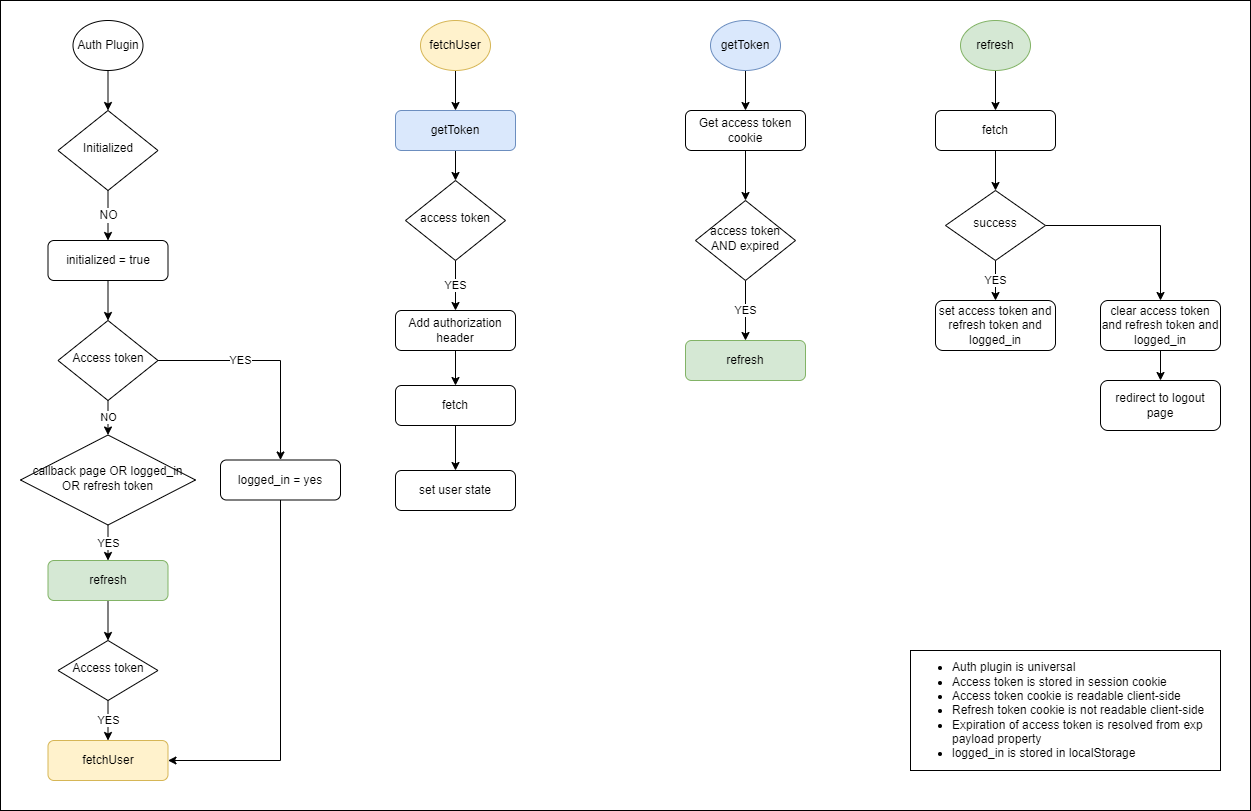

The diagram above was exported from draw.io. Its source (the exported page's mxGraphModel, read from the mxfile embedded in the PNG):
<mxGraphModel dx="864" dy="516" grid="1" gridSize="10" guides="1" tooltips="1" connect="1" arrows="1" fold="1" page="1" pageScale="1" pageWidth="827" pageHeight="1169" math="0" shadow="0">
  <root>
    <mxCell id="WIyWlLk6GJQsqaUBKTNV-0" />
    <mxCell id="WIyWlLk6GJQsqaUBKTNV-1" parent="WIyWlLk6GJQsqaUBKTNV-0" />
    <mxCell id="ZwwDou0O_FsKku3TGx5x-63" value="" style="rounded=0;whiteSpace=wrap;html=1;fontSize=12;glass=0;fillColor=none;" parent="WIyWlLk6GJQsqaUBKTNV-1" vertex="1">
      <mxGeometry x="210" y="60" width="1250" height="810" as="geometry" />
    </mxCell>
    <mxCell id="ZwwDou0O_FsKku3TGx5x-61" value="NO" style="edgeStyle=orthogonalEdgeStyle;rounded=0;orthogonalLoop=1;jettySize=auto;html=1;entryX=0.5;entryY=0;entryDx=0;entryDy=0;fontSize=12;" parent="WIyWlLk6GJQsqaUBKTNV-1" source="WIyWlLk6GJQsqaUBKTNV-6" target="ZwwDou0O_FsKku3TGx5x-60" edge="1">
      <mxGeometry relative="1" as="geometry" />
    </mxCell>
    <mxCell id="WIyWlLk6GJQsqaUBKTNV-6" value="Initialized" style="rhombus;whiteSpace=wrap;html=1;shadow=0;fontFamily=Helvetica;fontSize=12;align=center;strokeWidth=1;spacing=6;spacingTop=-4;" parent="WIyWlLk6GJQsqaUBKTNV-1" vertex="1">
      <mxGeometry x="267.5" y="170" width="100" height="80" as="geometry" />
    </mxCell>
    <mxCell id="ZwwDou0O_FsKku3TGx5x-11" style="edgeStyle=orthogonalEdgeStyle;rounded=0;orthogonalLoop=1;jettySize=auto;html=1;" parent="WIyWlLk6GJQsqaUBKTNV-1" source="ZwwDou0O_FsKku3TGx5x-10" target="WIyWlLk6GJQsqaUBKTNV-6" edge="1">
      <mxGeometry relative="1" as="geometry" />
    </mxCell>
    <mxCell id="ZwwDou0O_FsKku3TGx5x-10" value="Auth Plugin" style="ellipse;whiteSpace=wrap;html=1;" parent="WIyWlLk6GJQsqaUBKTNV-1" vertex="1">
      <mxGeometry x="282.5" y="80" width="70" height="50" as="geometry" />
    </mxCell>
    <mxCell id="ZwwDou0O_FsKku3TGx5x-15" style="edgeStyle=orthogonalEdgeStyle;rounded=0;orthogonalLoop=1;jettySize=auto;html=1;entryX=0.5;entryY=0;entryDx=0;entryDy=0;" parent="WIyWlLk6GJQsqaUBKTNV-1" source="ZwwDou0O_FsKku3TGx5x-13" target="ZwwDou0O_FsKku3TGx5x-17" edge="1">
      <mxGeometry relative="1" as="geometry">
        <mxPoint x="665.0000000000002" y="170" as="targetPoint" />
      </mxGeometry>
    </mxCell>
    <mxCell id="ZwwDou0O_FsKku3TGx5x-13" value="fetchUser" style="ellipse;whiteSpace=wrap;html=1;fillColor=#fff2cc;strokeColor=#d6b656;" parent="WIyWlLk6GJQsqaUBKTNV-1" vertex="1">
      <mxGeometry x="630" y="80" width="70" height="50" as="geometry" />
    </mxCell>
    <mxCell id="ZwwDou0O_FsKku3TGx5x-20" style="edgeStyle=orthogonalEdgeStyle;rounded=0;orthogonalLoop=1;jettySize=auto;html=1;entryX=0.5;entryY=0;entryDx=0;entryDy=0;" parent="WIyWlLk6GJQsqaUBKTNV-1" source="ZwwDou0O_FsKku3TGx5x-17" target="ZwwDou0O_FsKku3TGx5x-19" edge="1">
      <mxGeometry relative="1" as="geometry" />
    </mxCell>
    <mxCell id="ZwwDou0O_FsKku3TGx5x-17" value="getToken" style="rounded=1;whiteSpace=wrap;html=1;fontSize=12;glass=0;strokeWidth=1;shadow=0;fillColor=#dae8fc;strokeColor=#6c8ebf;" parent="WIyWlLk6GJQsqaUBKTNV-1" vertex="1">
      <mxGeometry x="605" y="170" width="120" height="40" as="geometry" />
    </mxCell>
    <mxCell id="ZwwDou0O_FsKku3TGx5x-22" value="YES" style="edgeStyle=orthogonalEdgeStyle;rounded=0;orthogonalLoop=1;jettySize=auto;html=1;entryX=0.5;entryY=0;entryDx=0;entryDy=0;" parent="WIyWlLk6GJQsqaUBKTNV-1" source="ZwwDou0O_FsKku3TGx5x-19" target="ZwwDou0O_FsKku3TGx5x-21" edge="1">
      <mxGeometry relative="1" as="geometry" />
    </mxCell>
    <mxCell id="ZwwDou0O_FsKku3TGx5x-19" value="access token" style="rhombus;whiteSpace=wrap;html=1;shadow=0;fontFamily=Helvetica;fontSize=12;align=center;strokeWidth=1;spacing=6;spacingTop=-4;" parent="WIyWlLk6GJQsqaUBKTNV-1" vertex="1">
      <mxGeometry x="615" y="240" width="100" height="80" as="geometry" />
    </mxCell>
    <mxCell id="ZwwDou0O_FsKku3TGx5x-25" style="edgeStyle=orthogonalEdgeStyle;rounded=0;orthogonalLoop=1;jettySize=auto;html=1;entryX=0.5;entryY=0;entryDx=0;entryDy=0;" parent="WIyWlLk6GJQsqaUBKTNV-1" source="ZwwDou0O_FsKku3TGx5x-21" target="ZwwDou0O_FsKku3TGx5x-24" edge="1">
      <mxGeometry relative="1" as="geometry" />
    </mxCell>
    <mxCell id="ZwwDou0O_FsKku3TGx5x-21" value="Add authorization header" style="rounded=1;whiteSpace=wrap;html=1;fontSize=12;glass=0;strokeWidth=1;shadow=0;" parent="WIyWlLk6GJQsqaUBKTNV-1" vertex="1">
      <mxGeometry x="605" y="370" width="120" height="40" as="geometry" />
    </mxCell>
    <mxCell id="ZwwDou0O_FsKku3TGx5x-59" style="edgeStyle=orthogonalEdgeStyle;rounded=0;orthogonalLoop=1;jettySize=auto;html=1;fontSize=12;" parent="WIyWlLk6GJQsqaUBKTNV-1" source="ZwwDou0O_FsKku3TGx5x-24" target="ZwwDou0O_FsKku3TGx5x-57" edge="1">
      <mxGeometry relative="1" as="geometry" />
    </mxCell>
    <mxCell id="ZwwDou0O_FsKku3TGx5x-24" value="fetch" style="rounded=1;whiteSpace=wrap;html=1;fontSize=12;glass=0;strokeWidth=1;shadow=0;" parent="WIyWlLk6GJQsqaUBKTNV-1" vertex="1">
      <mxGeometry x="605" y="445" width="120" height="40" as="geometry" />
    </mxCell>
    <mxCell id="ZwwDou0O_FsKku3TGx5x-32" style="edgeStyle=orthogonalEdgeStyle;rounded=0;orthogonalLoop=1;jettySize=auto;html=1;entryX=0.5;entryY=0;entryDx=0;entryDy=0;" parent="WIyWlLk6GJQsqaUBKTNV-1" source="ZwwDou0O_FsKku3TGx5x-29" target="ZwwDou0O_FsKku3TGx5x-31" edge="1">
      <mxGeometry relative="1" as="geometry" />
    </mxCell>
    <mxCell id="ZwwDou0O_FsKku3TGx5x-29" value="getToken" style="ellipse;whiteSpace=wrap;html=1;fillColor=#dae8fc;strokeColor=#6c8ebf;" parent="WIyWlLk6GJQsqaUBKTNV-1" vertex="1">
      <mxGeometry x="920" y="80" width="70" height="50" as="geometry" />
    </mxCell>
    <mxCell id="ZwwDou0O_FsKku3TGx5x-34" style="edgeStyle=orthogonalEdgeStyle;rounded=0;orthogonalLoop=1;jettySize=auto;html=1;entryX=0.5;entryY=0;entryDx=0;entryDy=0;" parent="WIyWlLk6GJQsqaUBKTNV-1" source="ZwwDou0O_FsKku3TGx5x-31" target="ZwwDou0O_FsKku3TGx5x-33" edge="1">
      <mxGeometry relative="1" as="geometry" />
    </mxCell>
    <mxCell id="ZwwDou0O_FsKku3TGx5x-31" value="Get access token cookie" style="rounded=1;whiteSpace=wrap;html=1;fontSize=12;glass=0;strokeWidth=1;shadow=0;" parent="WIyWlLk6GJQsqaUBKTNV-1" vertex="1">
      <mxGeometry x="895" y="170" width="120" height="40" as="geometry" />
    </mxCell>
    <mxCell id="ZwwDou0O_FsKku3TGx5x-36" value="YES" style="edgeStyle=orthogonalEdgeStyle;rounded=0;orthogonalLoop=1;jettySize=auto;html=1;entryX=0.5;entryY=0;entryDx=0;entryDy=0;" parent="WIyWlLk6GJQsqaUBKTNV-1" source="ZwwDou0O_FsKku3TGx5x-33" target="ZwwDou0O_FsKku3TGx5x-35" edge="1">
      <mxGeometry relative="1" as="geometry" />
    </mxCell>
    <mxCell id="ZwwDou0O_FsKku3TGx5x-33" value="access token AND expired" style="rhombus;whiteSpace=wrap;html=1;shadow=0;fontFamily=Helvetica;fontSize=12;align=center;strokeWidth=1;spacing=6;spacingTop=-4;" parent="WIyWlLk6GJQsqaUBKTNV-1" vertex="1">
      <mxGeometry x="905" y="260" width="100" height="80" as="geometry" />
    </mxCell>
    <mxCell id="ZwwDou0O_FsKku3TGx5x-35" value="refresh" style="rounded=1;whiteSpace=wrap;html=1;fontSize=12;glass=0;strokeWidth=1;shadow=0;fillColor=#d5e8d4;strokeColor=#82b366;" parent="WIyWlLk6GJQsqaUBKTNV-1" vertex="1">
      <mxGeometry x="895" y="400" width="120" height="40" as="geometry" />
    </mxCell>
    <mxCell id="ZwwDou0O_FsKku3TGx5x-45" style="edgeStyle=orthogonalEdgeStyle;rounded=0;orthogonalLoop=1;jettySize=auto;html=1;entryX=0.5;entryY=0;entryDx=0;entryDy=0;" parent="WIyWlLk6GJQsqaUBKTNV-1" source="ZwwDou0O_FsKku3TGx5x-43" target="ZwwDou0O_FsKku3TGx5x-44" edge="1">
      <mxGeometry relative="1" as="geometry" />
    </mxCell>
    <mxCell id="ZwwDou0O_FsKku3TGx5x-43" value="refresh" style="ellipse;whiteSpace=wrap;html=1;fillColor=#d5e8d4;strokeColor=#82b366;" parent="WIyWlLk6GJQsqaUBKTNV-1" vertex="1">
      <mxGeometry x="1170" y="80" width="70" height="50" as="geometry" />
    </mxCell>
    <mxCell id="ZwwDou0O_FsKku3TGx5x-47" style="edgeStyle=orthogonalEdgeStyle;rounded=0;orthogonalLoop=1;jettySize=auto;html=1;entryX=0.5;entryY=0;entryDx=0;entryDy=0;" parent="WIyWlLk6GJQsqaUBKTNV-1" source="ZwwDou0O_FsKku3TGx5x-44" target="ZwwDou0O_FsKku3TGx5x-46" edge="1">
      <mxGeometry relative="1" as="geometry" />
    </mxCell>
    <mxCell id="ZwwDou0O_FsKku3TGx5x-44" value="fetch" style="rounded=1;whiteSpace=wrap;html=1;fontSize=12;glass=0;strokeWidth=1;shadow=0;" parent="WIyWlLk6GJQsqaUBKTNV-1" vertex="1">
      <mxGeometry x="1145" y="170" width="120" height="40" as="geometry" />
    </mxCell>
    <mxCell id="ZwwDou0O_FsKku3TGx5x-50" value="YES" style="edgeStyle=orthogonalEdgeStyle;rounded=0;orthogonalLoop=1;jettySize=auto;html=1;" parent="WIyWlLk6GJQsqaUBKTNV-1" source="ZwwDou0O_FsKku3TGx5x-46" target="ZwwDou0O_FsKku3TGx5x-49" edge="1">
      <mxGeometry relative="1" as="geometry" />
    </mxCell>
    <mxCell id="ZwwDou0O_FsKku3TGx5x-52" style="edgeStyle=orthogonalEdgeStyle;rounded=0;orthogonalLoop=1;jettySize=auto;html=1;entryX=0.5;entryY=0;entryDx=0;entryDy=0;" parent="WIyWlLk6GJQsqaUBKTNV-1" source="ZwwDou0O_FsKku3TGx5x-46" target="ZwwDou0O_FsKku3TGx5x-51" edge="1">
      <mxGeometry relative="1" as="geometry" />
    </mxCell>
    <mxCell id="ZwwDou0O_FsKku3TGx5x-46" value="success" style="rhombus;whiteSpace=wrap;html=1;shadow=0;fontFamily=Helvetica;fontSize=12;align=center;strokeWidth=1;spacing=6;spacingTop=-4;" parent="WIyWlLk6GJQsqaUBKTNV-1" vertex="1">
      <mxGeometry x="1155" y="250" width="100" height="70" as="geometry" />
    </mxCell>
    <mxCell id="ZwwDou0O_FsKku3TGx5x-49" value="set access token and refresh token and logged_in" style="rounded=1;whiteSpace=wrap;html=1;fontSize=12;glass=0;strokeWidth=1;shadow=0;" parent="WIyWlLk6GJQsqaUBKTNV-1" vertex="1">
      <mxGeometry x="1145" y="360" width="120" height="50" as="geometry" />
    </mxCell>
    <mxCell id="ZwwDou0O_FsKku3TGx5x-54" style="edgeStyle=orthogonalEdgeStyle;rounded=0;orthogonalLoop=1;jettySize=auto;html=1;" parent="WIyWlLk6GJQsqaUBKTNV-1" source="ZwwDou0O_FsKku3TGx5x-51" target="ZwwDou0O_FsKku3TGx5x-53" edge="1">
      <mxGeometry relative="1" as="geometry" />
    </mxCell>
    <mxCell id="ZwwDou0O_FsKku3TGx5x-51" value="clear access token and refresh token and logged_in" style="rounded=1;whiteSpace=wrap;html=1;fontSize=12;glass=0;strokeWidth=1;shadow=0;" parent="WIyWlLk6GJQsqaUBKTNV-1" vertex="1">
      <mxGeometry x="1310" y="360" width="120" height="50" as="geometry" />
    </mxCell>
    <mxCell id="ZwwDou0O_FsKku3TGx5x-53" value="redirect to logout page" style="rounded=1;whiteSpace=wrap;html=1;fontSize=12;glass=0;strokeWidth=1;shadow=0;" parent="WIyWlLk6GJQsqaUBKTNV-1" vertex="1">
      <mxGeometry x="1310" y="440" width="120" height="50" as="geometry" />
    </mxCell>
    <mxCell id="ZwwDou0O_FsKku3TGx5x-56" value="&lt;font style=&quot;font-size: 12px;&quot;&gt;&lt;ul&gt;&lt;li&gt;&lt;font style=&quot;font-size: 12px;&quot;&gt;Auth plugin is universal&lt;/font&gt;&lt;/li&gt;&lt;li&gt;&lt;font style=&quot;font-size: 12px;&quot;&gt;Access token is stored in session cookie&lt;/font&gt;&lt;/li&gt;&lt;li&gt;&lt;font style=&quot;font-size: 12px;&quot;&gt;Access token cookie is readable client-side&amp;nbsp;&lt;/font&gt;&lt;/li&gt;&lt;li&gt;Refresh token cookie is not readable client-side&lt;/li&gt;&lt;li&gt;&lt;font style=&quot;font-size: 12px;&quot;&gt;Expiration of access token is resolved from exp payload property&lt;/font&gt;&lt;/li&gt;&lt;li&gt;logged_in is stored in localStorage&lt;/li&gt;&lt;/ul&gt;&lt;/font&gt;" style="rounded=0;whiteSpace=wrap;html=1;align=left;" parent="WIyWlLk6GJQsqaUBKTNV-1" vertex="1">
      <mxGeometry x="1120" y="710" width="310" height="120" as="geometry" />
    </mxCell>
    <mxCell id="ZwwDou0O_FsKku3TGx5x-57" value="set user state" style="rounded=1;whiteSpace=wrap;html=1;fontSize=12;glass=0;strokeWidth=1;shadow=0;" parent="WIyWlLk6GJQsqaUBKTNV-1" vertex="1">
      <mxGeometry x="605" y="530" width="120" height="40" as="geometry" />
    </mxCell>
    <mxCell id="oUW8vXYYpa7IiQRFvWm3-1" style="edgeStyle=orthogonalEdgeStyle;rounded=0;orthogonalLoop=1;jettySize=auto;html=1;" parent="WIyWlLk6GJQsqaUBKTNV-1" source="ZwwDou0O_FsKku3TGx5x-60" target="oUW8vXYYpa7IiQRFvWm3-0" edge="1">
      <mxGeometry relative="1" as="geometry" />
    </mxCell>
    <mxCell id="ZwwDou0O_FsKku3TGx5x-60" value="initialized = true" style="rounded=1;whiteSpace=wrap;html=1;fontSize=12;glass=0;strokeWidth=1;shadow=0;" parent="WIyWlLk6GJQsqaUBKTNV-1" vertex="1">
      <mxGeometry x="257.5" y="300" width="120" height="40" as="geometry" />
    </mxCell>
    <mxCell id="oUW8vXYYpa7IiQRFvWm3-8" value="NO" style="edgeStyle=orthogonalEdgeStyle;rounded=0;orthogonalLoop=1;jettySize=auto;html=1;entryX=0.5;entryY=0;entryDx=0;entryDy=0;" parent="WIyWlLk6GJQsqaUBKTNV-1" source="oUW8vXYYpa7IiQRFvWm3-0" target="oUW8vXYYpa7IiQRFvWm3-7" edge="1">
      <mxGeometry relative="1" as="geometry" />
    </mxCell>
    <mxCell id="oUW8vXYYpa7IiQRFvWm3-15" value="YES" style="edgeStyle=orthogonalEdgeStyle;rounded=0;orthogonalLoop=1;jettySize=auto;html=1;entryX=0.5;entryY=0;entryDx=0;entryDy=0;" parent="WIyWlLk6GJQsqaUBKTNV-1" source="oUW8vXYYpa7IiQRFvWm3-0" target="oUW8vXYYpa7IiQRFvWm3-14" edge="1">
      <mxGeometry x="-0.2568" relative="1" as="geometry">
        <mxPoint as="offset" />
      </mxGeometry>
    </mxCell>
    <mxCell id="oUW8vXYYpa7IiQRFvWm3-0" value="Access token" style="rhombus;whiteSpace=wrap;html=1;shadow=0;fontFamily=Helvetica;fontSize=12;align=center;strokeWidth=1;spacing=6;spacingTop=-4;" parent="WIyWlLk6GJQsqaUBKTNV-1" vertex="1">
      <mxGeometry x="267.5" y="380" width="100" height="80" as="geometry" />
    </mxCell>
    <mxCell id="oUW8vXYYpa7IiQRFvWm3-11" value="YES" style="edgeStyle=orthogonalEdgeStyle;rounded=0;orthogonalLoop=1;jettySize=auto;html=1;entryX=0.5;entryY=0;entryDx=0;entryDy=0;" parent="WIyWlLk6GJQsqaUBKTNV-1" source="oUW8vXYYpa7IiQRFvWm3-7" target="oUW8vXYYpa7IiQRFvWm3-9" edge="1">
      <mxGeometry relative="1" as="geometry" />
    </mxCell>
    <mxCell id="oUW8vXYYpa7IiQRFvWm3-7" value="callback page OR logged_in OR refresh token" style="rhombus;whiteSpace=wrap;html=1;shadow=0;fontFamily=Helvetica;fontSize=12;align=center;strokeWidth=1;spacing=6;spacingTop=-4;" parent="WIyWlLk6GJQsqaUBKTNV-1" vertex="1">
      <mxGeometry x="230" y="494.5" width="175" height="90" as="geometry" />
    </mxCell>
    <mxCell id="oUW8vXYYpa7IiQRFvWm3-18" style="edgeStyle=orthogonalEdgeStyle;rounded=0;orthogonalLoop=1;jettySize=auto;html=1;entryX=0.5;entryY=0;entryDx=0;entryDy=0;" parent="WIyWlLk6GJQsqaUBKTNV-1" source="oUW8vXYYpa7IiQRFvWm3-9" target="oUW8vXYYpa7IiQRFvWm3-17" edge="1">
      <mxGeometry relative="1" as="geometry" />
    </mxCell>
    <mxCell id="oUW8vXYYpa7IiQRFvWm3-9" value="refresh" style="rounded=1;whiteSpace=wrap;html=1;fontSize=12;glass=0;strokeWidth=1;shadow=0;fillColor=#d5e8d4;strokeColor=#82b366;" parent="WIyWlLk6GJQsqaUBKTNV-1" vertex="1">
      <mxGeometry x="257.5" y="620" width="120" height="40" as="geometry" />
    </mxCell>
    <mxCell id="oUW8vXYYpa7IiQRFvWm3-10" value="fetchUser" style="rounded=1;whiteSpace=wrap;html=1;fontSize=12;glass=0;strokeWidth=1;shadow=0;fillColor=#fff2cc;strokeColor=#d6b656;" parent="WIyWlLk6GJQsqaUBKTNV-1" vertex="1">
      <mxGeometry x="257.5" y="800" width="120" height="40" as="geometry" />
    </mxCell>
    <mxCell id="oUW8vXYYpa7IiQRFvWm3-16" style="edgeStyle=orthogonalEdgeStyle;rounded=0;orthogonalLoop=1;jettySize=auto;html=1;entryX=1;entryY=0.5;entryDx=0;entryDy=0;" parent="WIyWlLk6GJQsqaUBKTNV-1" source="oUW8vXYYpa7IiQRFvWm3-14" target="oUW8vXYYpa7IiQRFvWm3-10" edge="1">
      <mxGeometry relative="1" as="geometry">
        <Array as="points">
          <mxPoint x="490" y="820" />
        </Array>
      </mxGeometry>
    </mxCell>
    <mxCell id="oUW8vXYYpa7IiQRFvWm3-14" value="logged_in = yes" style="rounded=1;whiteSpace=wrap;html=1;fontSize=12;glass=0;strokeWidth=1;shadow=0;" parent="WIyWlLk6GJQsqaUBKTNV-1" vertex="1">
      <mxGeometry x="430" y="519.5" width="120" height="40" as="geometry" />
    </mxCell>
    <mxCell id="oUW8vXYYpa7IiQRFvWm3-19" value="YES" style="edgeStyle=orthogonalEdgeStyle;rounded=0;orthogonalLoop=1;jettySize=auto;html=1;entryX=0.5;entryY=0;entryDx=0;entryDy=0;" parent="WIyWlLk6GJQsqaUBKTNV-1" source="oUW8vXYYpa7IiQRFvWm3-17" target="oUW8vXYYpa7IiQRFvWm3-10" edge="1">
      <mxGeometry relative="1" as="geometry" />
    </mxCell>
    <mxCell id="oUW8vXYYpa7IiQRFvWm3-17" value="Access token" style="rhombus;whiteSpace=wrap;html=1;shadow=0;fontFamily=Helvetica;fontSize=12;align=center;strokeWidth=1;spacing=6;spacingTop=-4;" parent="WIyWlLk6GJQsqaUBKTNV-1" vertex="1">
      <mxGeometry x="267.5" y="700" width="100" height="60" as="geometry" />
    </mxCell>
  </root>
</mxGraphModel>